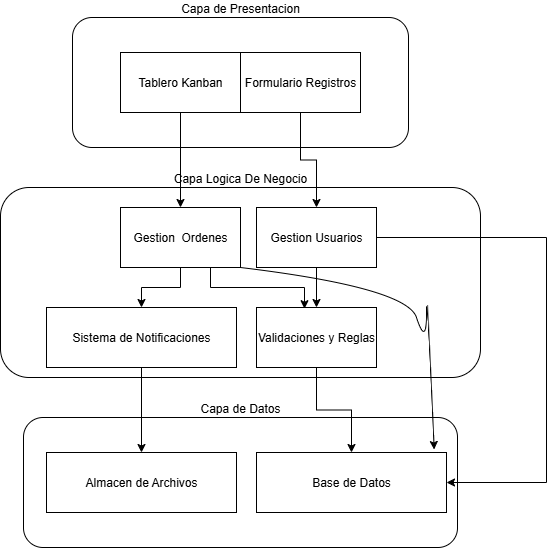

The diagram above was exported from draw.io. Its source (the exported page's mxGraphModel, read from the mxfile embedded in the PNG):
<mxGraphModel dx="932" dy="595" grid="1" gridSize="10" guides="1" tooltips="1" connect="1" arrows="1" fold="1" page="1" pageScale="1" pageWidth="827" pageHeight="1169" math="0" shadow="0" adaptiveColors="auto">
  <root>
    <mxCell id="0" />
    <mxCell id="1" parent="0" />
    <mxCell id="ddg25-jp8LBp3LicjCjl-4" value="Capa Logica De Negocio" style="rounded=1;whiteSpace=wrap;html=1;align=center;labelPosition=center;verticalLabelPosition=top;verticalAlign=bottom;" parent="1" vertex="1">
      <mxGeometry x="174" y="230" width="480" height="190" as="geometry" />
    </mxCell>
    <mxCell id="ddg25-jp8LBp3LicjCjl-1" value="Capa de Presentacion" style="rounded=1;whiteSpace=wrap;html=1;align=center;labelPosition=center;verticalLabelPosition=top;verticalAlign=bottom;" parent="1" vertex="1">
      <mxGeometry x="246" y="60" width="336" height="130" as="geometry" />
    </mxCell>
    <mxCell id="Miq1DWfjDR4AAttEKZ2I-5" value="Capa de Datos" style="rounded=1;whiteSpace=wrap;html=1;align=center;labelPosition=center;verticalLabelPosition=top;verticalAlign=bottom;" parent="1" vertex="1">
      <mxGeometry x="197" y="460" width="434" height="130" as="geometry" />
    </mxCell>
    <mxCell id="Miq1DWfjDR4AAttEKZ2I-11" style="edgeStyle=orthogonalEdgeStyle;rounded=0;orthogonalLoop=1;jettySize=auto;html=1;exitX=0.5;exitY=1;exitDx=0;exitDy=0;" parent="1" source="ddg25-jp8LBp3LicjCjl-2" target="Miq1DWfjDR4AAttEKZ2I-1" edge="1">
      <mxGeometry relative="1" as="geometry" />
    </mxCell>
    <mxCell id="ddg25-jp8LBp3LicjCjl-2" value="Tablero Kanban" style="rounded=0;whiteSpace=wrap;html=1;" parent="1" vertex="1">
      <mxGeometry x="294" y="95" width="120" height="60" as="geometry" />
    </mxCell>
    <mxCell id="Miq1DWfjDR4AAttEKZ2I-10" style="edgeStyle=orthogonalEdgeStyle;rounded=0;orthogonalLoop=1;jettySize=auto;html=1;exitX=0.5;exitY=1;exitDx=0;exitDy=0;" parent="1" source="ddg25-jp8LBp3LicjCjl-3" target="Miq1DWfjDR4AAttEKZ2I-2" edge="1">
      <mxGeometry relative="1" as="geometry" />
    </mxCell>
    <mxCell id="ddg25-jp8LBp3LicjCjl-3" value="Formulario Registros" style="rounded=0;whiteSpace=wrap;html=1;" parent="1" vertex="1">
      <mxGeometry x="414" y="95" width="120" height="60" as="geometry" />
    </mxCell>
    <mxCell id="Miq1DWfjDR4AAttEKZ2I-12" style="edgeStyle=orthogonalEdgeStyle;rounded=0;orthogonalLoop=1;jettySize=auto;html=1;exitX=0.5;exitY=1;exitDx=0;exitDy=0;" parent="1" source="Miq1DWfjDR4AAttEKZ2I-1" target="Miq1DWfjDR4AAttEKZ2I-3" edge="1">
      <mxGeometry relative="1" as="geometry" />
    </mxCell>
    <mxCell id="Miq1DWfjDR4AAttEKZ2I-1" value="Gestion&amp;nbsp; Ordenes" style="rounded=0;whiteSpace=wrap;html=1;" parent="1" vertex="1">
      <mxGeometry x="294" y="250" width="120" height="60" as="geometry" />
    </mxCell>
    <mxCell id="Miq1DWfjDR4AAttEKZ2I-14" style="edgeStyle=orthogonalEdgeStyle;rounded=0;orthogonalLoop=1;jettySize=auto;html=1;exitX=0.5;exitY=1;exitDx=0;exitDy=0;" parent="1" source="Miq1DWfjDR4AAttEKZ2I-2" target="Miq1DWfjDR4AAttEKZ2I-4" edge="1">
      <mxGeometry relative="1" as="geometry" />
    </mxCell>
    <mxCell id="Miq1DWfjDR4AAttEKZ2I-19" style="edgeStyle=orthogonalEdgeStyle;rounded=0;orthogonalLoop=1;jettySize=auto;html=1;exitX=1;exitY=0.5;exitDx=0;exitDy=0;entryX=1;entryY=0.5;entryDx=0;entryDy=0;" parent="1" source="Miq1DWfjDR4AAttEKZ2I-2" target="Miq1DWfjDR4AAttEKZ2I-7" edge="1">
      <mxGeometry relative="1" as="geometry">
        <Array as="points">
          <mxPoint x="720" y="280" />
          <mxPoint x="720" y="525" />
        </Array>
      </mxGeometry>
    </mxCell>
    <mxCell id="Miq1DWfjDR4AAttEKZ2I-2" value="Gestion Usuarios" style="rounded=0;whiteSpace=wrap;html=1;" parent="1" vertex="1">
      <mxGeometry x="430" y="250" width="120" height="60" as="geometry" />
    </mxCell>
    <mxCell id="Miq1DWfjDR4AAttEKZ2I-9" style="edgeStyle=orthogonalEdgeStyle;rounded=0;orthogonalLoop=1;jettySize=auto;html=1;exitX=0.5;exitY=1;exitDx=0;exitDy=0;" parent="1" source="Miq1DWfjDR4AAttEKZ2I-3" target="Miq1DWfjDR4AAttEKZ2I-6" edge="1">
      <mxGeometry relative="1" as="geometry" />
    </mxCell>
    <mxCell id="Miq1DWfjDR4AAttEKZ2I-3" value="Sistema de Notificaciones" style="rounded=0;whiteSpace=wrap;html=1;" parent="1" vertex="1">
      <mxGeometry x="220" y="350" width="190" height="60" as="geometry" />
    </mxCell>
    <mxCell id="Miq1DWfjDR4AAttEKZ2I-8" style="edgeStyle=orthogonalEdgeStyle;rounded=0;orthogonalLoop=1;jettySize=auto;html=1;exitX=0.5;exitY=1;exitDx=0;exitDy=0;entryX=0.5;entryY=0;entryDx=0;entryDy=0;" parent="1" source="Miq1DWfjDR4AAttEKZ2I-4" target="Miq1DWfjDR4AAttEKZ2I-7" edge="1">
      <mxGeometry relative="1" as="geometry" />
    </mxCell>
    <mxCell id="Miq1DWfjDR4AAttEKZ2I-4" value="Validaciones y Reglas" style="rounded=0;whiteSpace=wrap;html=1;" parent="1" vertex="1">
      <mxGeometry x="430" y="350" width="120" height="60" as="geometry" />
    </mxCell>
    <mxCell id="Miq1DWfjDR4AAttEKZ2I-6" value="Almacen de Archivos" style="rounded=0;whiteSpace=wrap;html=1;" parent="1" vertex="1">
      <mxGeometry x="220" y="495" width="190" height="60" as="geometry" />
    </mxCell>
    <mxCell id="Miq1DWfjDR4AAttEKZ2I-7" value="Base de Datos" style="rounded=0;whiteSpace=wrap;html=1;" parent="1" vertex="1">
      <mxGeometry x="430" y="495" width="190" height="60" as="geometry" />
    </mxCell>
    <mxCell id="Miq1DWfjDR4AAttEKZ2I-13" style="edgeStyle=orthogonalEdgeStyle;rounded=0;orthogonalLoop=1;jettySize=auto;html=1;exitX=0.75;exitY=1;exitDx=0;exitDy=0;entryX=0.4;entryY=0.02;entryDx=0;entryDy=0;entryPerimeter=0;" parent="1" source="Miq1DWfjDR4AAttEKZ2I-1" target="Miq1DWfjDR4AAttEKZ2I-4" edge="1">
      <mxGeometry relative="1" as="geometry" />
    </mxCell>
    <mxCell id="Miq1DWfjDR4AAttEKZ2I-20" value="" style="curved=1;endArrow=classic;html=1;rounded=0;exitX=1;exitY=1;exitDx=0;exitDy=0;entryX=0.935;entryY=-0.05;entryDx=0;entryDy=0;entryPerimeter=0;" parent="1" source="Miq1DWfjDR4AAttEKZ2I-1" target="Miq1DWfjDR4AAttEKZ2I-7" edge="1">
      <mxGeometry width="50" height="50" relative="1" as="geometry">
        <mxPoint x="550" y="390" as="sourcePoint" />
        <mxPoint x="600" y="340" as="targetPoint" />
        <Array as="points">
          <mxPoint x="580" y="330" />
          <mxPoint x="600" y="390" />
          <mxPoint x="600" y="320" />
        </Array>
      </mxGeometry>
    </mxCell>
  </root>
</mxGraphModel>